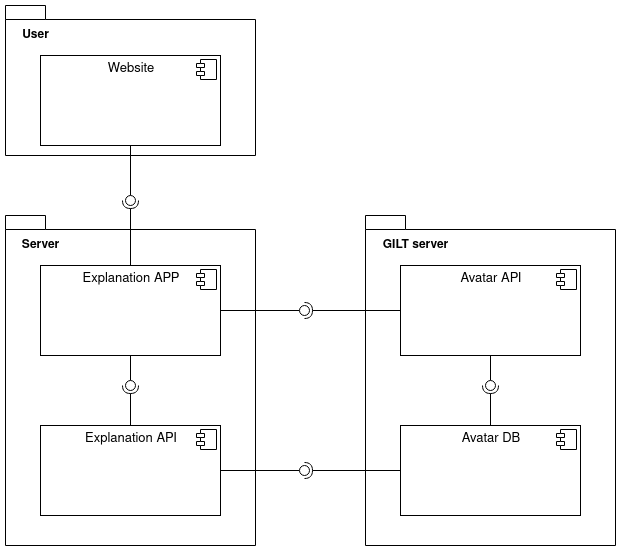

The diagram above was exported from draw.io. Its source (the exported page's mxGraphModel, read from the mxfile embedded in the PNG):
<mxGraphModel dx="1422" dy="831" grid="1" gridSize="10" guides="1" tooltips="1" connect="1" arrows="1" fold="1" page="1" pageScale="1" pageWidth="827" pageHeight="1169" math="0" shadow="0">
  <root>
    <mxCell id="0" />
    <mxCell id="1" parent="0" />
    <mxCell id="sTXKaNtqWveIEpgGAse2-7" value="" style="shape=folder;fontStyle=1;spacingTop=10;tabWidth=40;tabHeight=14;tabPosition=left;html=1;" parent="1" vertex="1">
      <mxGeometry x="470" y="410" width="250" height="330" as="geometry" />
    </mxCell>
    <mxCell id="sTXKaNtqWveIEpgGAse2-8" value="&lt;p style=&quot;margin: 0px ; margin-top: 6px ; text-align: center&quot;&gt;&lt;font style=&quot;font-size: 13px&quot;&gt;Avatar API&lt;/font&gt;&lt;/p&gt;" style="align=left;overflow=fill;html=1;" parent="1" vertex="1">
      <mxGeometry x="505" y="460" width="180" height="90" as="geometry" />
    </mxCell>
    <mxCell id="sTXKaNtqWveIEpgGAse2-9" value="" style="shape=component;jettyWidth=8;jettyHeight=4;" parent="sTXKaNtqWveIEpgGAse2-8" vertex="1">
      <mxGeometry x="1" width="20" height="20" relative="1" as="geometry">
        <mxPoint x="-24" y="4" as="offset" />
      </mxGeometry>
    </mxCell>
    <mxCell id="sTXKaNtqWveIEpgGAse2-10" value="&lt;p style=&quot;margin: 0px ; margin-top: 6px ; text-align: center&quot;&gt;&lt;font style=&quot;font-size: 13px&quot;&gt;Avatar DB&lt;/font&gt;&lt;/p&gt;" style="align=left;overflow=fill;html=1;" parent="1" vertex="1">
      <mxGeometry x="505" y="620" width="180" height="90" as="geometry" />
    </mxCell>
    <mxCell id="sTXKaNtqWveIEpgGAse2-11" value="" style="shape=component;jettyWidth=8;jettyHeight=4;" parent="sTXKaNtqWveIEpgGAse2-10" vertex="1">
      <mxGeometry x="1" width="20" height="20" relative="1" as="geometry">
        <mxPoint x="-24" y="4" as="offset" />
      </mxGeometry>
    </mxCell>
    <mxCell id="pBNKaGoS1km_KQyFbF-W-1" value="" style="shape=folder;fontStyle=1;spacingTop=10;tabWidth=40;tabHeight=14;tabPosition=left;html=1;" parent="1" vertex="1">
      <mxGeometry x="110" y="200" width="250" height="150" as="geometry" />
    </mxCell>
    <mxCell id="pBNKaGoS1km_KQyFbF-W-5" value="" style="shape=folder;fontStyle=1;spacingTop=10;tabWidth=40;tabHeight=14;tabPosition=left;html=1;" parent="1" vertex="1">
      <mxGeometry x="110" y="410" width="250" height="330" as="geometry" />
    </mxCell>
    <mxCell id="pBNKaGoS1km_KQyFbF-W-6" value="&lt;p style=&quot;margin: 0px ; margin-top: 6px ; text-align: center&quot;&gt;&lt;font style=&quot;font-size: 13px&quot;&gt;Explanation APP&lt;/font&gt;&lt;/p&gt;" style="align=left;overflow=fill;html=1;" parent="1" vertex="1">
      <mxGeometry x="145" y="460" width="180" height="90" as="geometry" />
    </mxCell>
    <mxCell id="pBNKaGoS1km_KQyFbF-W-7" value="" style="shape=component;jettyWidth=8;jettyHeight=4;" parent="pBNKaGoS1km_KQyFbF-W-6" vertex="1">
      <mxGeometry x="1" width="20" height="20" relative="1" as="geometry">
        <mxPoint x="-24" y="4" as="offset" />
      </mxGeometry>
    </mxCell>
    <mxCell id="pBNKaGoS1km_KQyFbF-W-11" value="" style="rounded=0;orthogonalLoop=1;jettySize=auto;html=1;endArrow=none;endFill=0;exitX=0.5;exitY=1;exitDx=0;exitDy=0;" parent="1" source="pBNKaGoS1km_KQyFbF-W-16" target="pBNKaGoS1km_KQyFbF-W-13" edge="1">
      <mxGeometry relative="1" as="geometry">
        <mxPoint x="360" y="435" as="sourcePoint" />
      </mxGeometry>
    </mxCell>
    <mxCell id="pBNKaGoS1km_KQyFbF-W-12" value="" style="rounded=0;orthogonalLoop=1;jettySize=auto;html=1;endArrow=halfCircle;endFill=0;entryX=0.5;entryY=0.5;entryDx=0;entryDy=0;endSize=6;strokeWidth=1;exitX=0.5;exitY=0;exitDx=0;exitDy=0;" parent="1" source="pBNKaGoS1km_KQyFbF-W-6" target="pBNKaGoS1km_KQyFbF-W-13" edge="1">
      <mxGeometry relative="1" as="geometry">
        <mxPoint x="430" y="505" as="sourcePoint" />
      </mxGeometry>
    </mxCell>
    <mxCell id="pBNKaGoS1km_KQyFbF-W-13" value="" style="ellipse;whiteSpace=wrap;html=1;fontFamily=Helvetica;fontSize=12;fontColor=#000000;align=center;strokeColor=#000000;fillColor=#ffffff;points=[];aspect=fixed;resizable=0;" parent="1" vertex="1">
      <mxGeometry x="230" y="390" width="10" height="10" as="geometry" />
    </mxCell>
    <mxCell id="pBNKaGoS1km_KQyFbF-W-16" value="&lt;p style=&quot;margin: 0px ; margin-top: 6px ; text-align: center&quot;&gt;&lt;font style=&quot;font-size: 13px&quot;&gt;Website&lt;/font&gt;&lt;/p&gt;" style="align=left;overflow=fill;html=1;" parent="1" vertex="1">
      <mxGeometry x="145" y="250" width="180" height="90" as="geometry" />
    </mxCell>
    <mxCell id="pBNKaGoS1km_KQyFbF-W-17" value="" style="shape=component;jettyWidth=8;jettyHeight=4;" parent="pBNKaGoS1km_KQyFbF-W-16" vertex="1">
      <mxGeometry x="1" width="20" height="20" relative="1" as="geometry">
        <mxPoint x="-24" y="4" as="offset" />
      </mxGeometry>
    </mxCell>
    <mxCell id="pBNKaGoS1km_KQyFbF-W-23" value="&lt;b&gt;User&lt;/b&gt;" style="text;html=1;align=center;verticalAlign=middle;resizable=0;points=[];autosize=1;" parent="1" vertex="1">
      <mxGeometry x="120" y="220" width="40" height="20" as="geometry" />
    </mxCell>
    <mxCell id="pBNKaGoS1km_KQyFbF-W-24" value="&lt;b&gt;GILT server&lt;/b&gt;" style="text;html=1;align=center;verticalAlign=middle;resizable=0;points=[];autosize=1;" parent="1" vertex="1">
      <mxGeometry x="480" y="430" width="80" height="20" as="geometry" />
    </mxCell>
    <mxCell id="pBNKaGoS1km_KQyFbF-W-25" value="&lt;b&gt;Server&lt;/b&gt;" style="text;html=1;align=center;verticalAlign=middle;resizable=0;points=[];autosize=1;" parent="1" vertex="1">
      <mxGeometry x="120" y="430" width="50" height="20" as="geometry" />
    </mxCell>
    <mxCell id="sTXKaNtqWveIEpgGAse2-1" value="&lt;p style=&quot;margin: 0px ; margin-top: 6px ; text-align: center&quot;&gt;&lt;font style=&quot;font-size: 13px&quot;&gt;Explanation API&lt;/font&gt;&lt;/p&gt;" style="align=left;overflow=fill;html=1;" parent="1" vertex="1">
      <mxGeometry x="145" y="620" width="180" height="90" as="geometry" />
    </mxCell>
    <mxCell id="sTXKaNtqWveIEpgGAse2-2" value="" style="shape=component;jettyWidth=8;jettyHeight=4;" parent="sTXKaNtqWveIEpgGAse2-1" vertex="1">
      <mxGeometry x="1" width="20" height="20" relative="1" as="geometry">
        <mxPoint x="-24" y="4" as="offset" />
      </mxGeometry>
    </mxCell>
    <mxCell id="sTXKaNtqWveIEpgGAse2-3" value="" style="rounded=0;orthogonalLoop=1;jettySize=auto;html=1;endArrow=none;endFill=0;exitX=0.5;exitY=1;exitDx=0;exitDy=0;" parent="1" source="pBNKaGoS1km_KQyFbF-W-6" target="sTXKaNtqWveIEpgGAse2-5" edge="1">
      <mxGeometry relative="1" as="geometry">
        <mxPoint x="390" y="685" as="sourcePoint" />
      </mxGeometry>
    </mxCell>
    <mxCell id="sTXKaNtqWveIEpgGAse2-4" value="" style="rounded=0;orthogonalLoop=1;jettySize=auto;html=1;endArrow=halfCircle;endFill=0;entryX=0.5;entryY=0.5;entryDx=0;entryDy=0;endSize=6;strokeWidth=1;exitX=0.5;exitY=0;exitDx=0;exitDy=0;" parent="1" source="sTXKaNtqWveIEpgGAse2-1" target="sTXKaNtqWveIEpgGAse2-5" edge="1">
      <mxGeometry relative="1" as="geometry">
        <mxPoint x="430" y="685" as="sourcePoint" />
      </mxGeometry>
    </mxCell>
    <mxCell id="sTXKaNtqWveIEpgGAse2-5" value="" style="ellipse;whiteSpace=wrap;html=1;fontFamily=Helvetica;fontSize=12;fontColor=#000000;align=center;strokeColor=#000000;fillColor=#ffffff;points=[];aspect=fixed;resizable=0;" parent="1" vertex="1">
      <mxGeometry x="230" y="575" width="10" height="10" as="geometry" />
    </mxCell>
    <mxCell id="sTXKaNtqWveIEpgGAse2-13" value="" style="rounded=0;orthogonalLoop=1;jettySize=auto;html=1;endArrow=none;endFill=0;exitX=1;exitY=0.5;exitDx=0;exitDy=0;" parent="1" source="pBNKaGoS1km_KQyFbF-W-6" target="sTXKaNtqWveIEpgGAse2-15" edge="1">
      <mxGeometry relative="1" as="geometry">
        <mxPoint x="390" y="485" as="sourcePoint" />
      </mxGeometry>
    </mxCell>
    <mxCell id="sTXKaNtqWveIEpgGAse2-14" value="" style="rounded=0;orthogonalLoop=1;jettySize=auto;html=1;endArrow=halfCircle;endFill=0;entryX=0.5;entryY=0.5;entryDx=0;entryDy=0;endSize=6;strokeWidth=1;exitX=0;exitY=0.5;exitDx=0;exitDy=0;" parent="1" source="sTXKaNtqWveIEpgGAse2-8" target="sTXKaNtqWveIEpgGAse2-15" edge="1">
      <mxGeometry relative="1" as="geometry">
        <mxPoint x="430" y="485" as="sourcePoint" />
      </mxGeometry>
    </mxCell>
    <mxCell id="sTXKaNtqWveIEpgGAse2-15" value="" style="ellipse;whiteSpace=wrap;html=1;fontFamily=Helvetica;fontSize=12;fontColor=#000000;align=center;strokeColor=#000000;fillColor=#ffffff;points=[];aspect=fixed;resizable=0;" parent="1" vertex="1">
      <mxGeometry x="404" y="500" width="10" height="10" as="geometry" />
    </mxCell>
    <mxCell id="sTXKaNtqWveIEpgGAse2-16" value="" style="rounded=0;orthogonalLoop=1;jettySize=auto;html=1;endArrow=none;endFill=0;exitX=0.5;exitY=1;exitDx=0;exitDy=0;" parent="1" source="sTXKaNtqWveIEpgGAse2-8" target="sTXKaNtqWveIEpgGAse2-18" edge="1">
      <mxGeometry relative="1" as="geometry">
        <mxPoint x="390" y="485" as="sourcePoint" />
      </mxGeometry>
    </mxCell>
    <mxCell id="sTXKaNtqWveIEpgGAse2-17" value="" style="rounded=0;orthogonalLoop=1;jettySize=auto;html=1;endArrow=halfCircle;endFill=0;entryX=0.5;entryY=0.5;entryDx=0;entryDy=0;endSize=6;strokeWidth=1;exitX=0.5;exitY=0;exitDx=0;exitDy=0;" parent="1" source="sTXKaNtqWveIEpgGAse2-10" target="sTXKaNtqWveIEpgGAse2-18" edge="1">
      <mxGeometry relative="1" as="geometry">
        <mxPoint x="430" y="485" as="sourcePoint" />
      </mxGeometry>
    </mxCell>
    <mxCell id="sTXKaNtqWveIEpgGAse2-18" value="" style="ellipse;whiteSpace=wrap;html=1;fontFamily=Helvetica;fontSize=12;fontColor=#000000;align=center;strokeColor=#000000;fillColor=#ffffff;points=[];aspect=fixed;resizable=0;" parent="1" vertex="1">
      <mxGeometry x="590" y="575" width="10" height="10" as="geometry" />
    </mxCell>
    <mxCell id="ozuG4LC8eiWBJGilr01B-1" value="" style="rounded=0;orthogonalLoop=1;jettySize=auto;html=1;endArrow=none;endFill=0;exitX=1;exitY=0.5;exitDx=0;exitDy=0;" edge="1" parent="1" target="ozuG4LC8eiWBJGilr01B-3">
      <mxGeometry relative="1" as="geometry">
        <mxPoint x="325" y="665" as="sourcePoint" />
      </mxGeometry>
    </mxCell>
    <mxCell id="ozuG4LC8eiWBJGilr01B-2" value="" style="rounded=0;orthogonalLoop=1;jettySize=auto;html=1;endArrow=halfCircle;endFill=0;endSize=6;strokeWidth=1;exitX=0;exitY=0.5;exitDx=0;exitDy=0;" edge="1" parent="1">
      <mxGeometry relative="1" as="geometry">
        <mxPoint x="505" y="665" as="sourcePoint" />
        <mxPoint x="409" y="665" as="targetPoint" />
      </mxGeometry>
    </mxCell>
    <mxCell id="ozuG4LC8eiWBJGilr01B-3" value="" style="ellipse;whiteSpace=wrap;html=1;fontFamily=Helvetica;fontSize=12;fontColor=#000000;align=center;strokeColor=#000000;fillColor=#ffffff;points=[];aspect=fixed;resizable=0;" vertex="1" parent="1">
      <mxGeometry x="404" y="660" width="10" height="10" as="geometry" />
    </mxCell>
  </root>
</mxGraphModel>